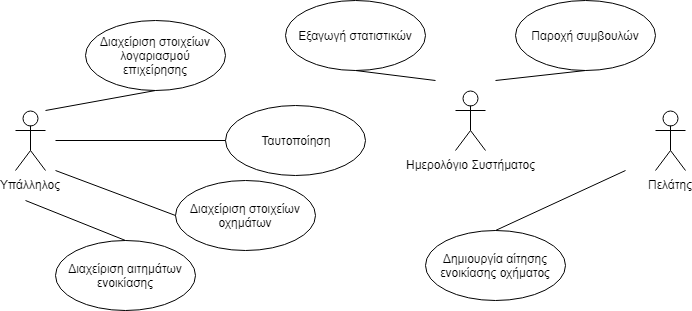

The diagram above was exported from draw.io. Its source (the exported page's mxGraphModel, read from the mxfile embedded in the PNG):
<mxGraphModel dx="1634" dy="747" grid="1" gridSize="10" guides="1" tooltips="1" connect="1" arrows="1" fold="1" page="1" pageScale="1" pageWidth="850" pageHeight="1100" math="0" shadow="0">
  <root>
    <mxCell id="0" />
    <mxCell id="1" parent="0" />
    <mxCell id="xia99cAkEASw_PrRUFQ6-1" value="Υπάλληλος" style="shape=umlActor;verticalLabelPosition=bottom;labelBackgroundColor=#ffffff;verticalAlign=top;html=1;" parent="1" vertex="1">
      <mxGeometry x="60" y="250" width="30" height="60" as="geometry" />
    </mxCell>
    <mxCell id="xia99cAkEASw_PrRUFQ6-2" value="Πελάτης" style="shape=umlActor;verticalLabelPosition=bottom;labelBackgroundColor=#ffffff;verticalAlign=top;html=1;" parent="1" vertex="1">
      <mxGeometry x="700" y="250" width="30" height="60" as="geometry" />
    </mxCell>
    <mxCell id="xia99cAkEASw_PrRUFQ6-4" value="Ταυτοποίηση" style="ellipse;whiteSpace=wrap;html=1;" parent="1" vertex="1">
      <mxGeometry x="270" y="245" width="140" height="70" as="geometry" />
    </mxCell>
    <mxCell id="xia99cAkEASw_PrRUFQ6-5" value="&lt;span&gt;Διαχείριση στοιχείων λογαριασμού επιχείρησης&lt;/span&gt;" style="ellipse;whiteSpace=wrap;html=1;" parent="1" vertex="1">
      <mxGeometry x="130" y="160" width="140" height="70" as="geometry" />
    </mxCell>
    <mxCell id="xia99cAkEASw_PrRUFQ6-6" value="&lt;table&gt;&lt;tbody&gt;&lt;tr&gt;&lt;td&gt;Διαχείριση στοιχείων οχημάτων&lt;/td&gt;&lt;/tr&gt;&lt;/tbody&gt;&lt;/table&gt;" style="ellipse;whiteSpace=wrap;html=1;" parent="1" vertex="1">
      <mxGeometry x="220" y="320" width="140" height="70" as="geometry" />
    </mxCell>
    <mxCell id="xia99cAkEASw_PrRUFQ6-7" value="Εξαγωγή στατιστικών&lt;br&gt;" style="ellipse;whiteSpace=wrap;html=1;" parent="1" vertex="1">
      <mxGeometry x="330" y="140" width="140" height="70" as="geometry" />
    </mxCell>
    <mxCell id="xia99cAkEASw_PrRUFQ6-8" value="&lt;table&gt;&lt;tbody&gt;&lt;tr&gt;&lt;td&gt;Δημιουργία αίτησης ενοικίασης οχήματος&lt;br&gt;&lt;/td&gt;&lt;/tr&gt;&lt;/tbody&gt;&lt;/table&gt;" style="ellipse;whiteSpace=wrap;html=1;" parent="1" vertex="1">
      <mxGeometry x="470" y="370" width="140" height="70" as="geometry" />
    </mxCell>
    <mxCell id="xia99cAkEASw_PrRUFQ6-9" value="" style="endArrow=none;html=1;exitX=0.5;exitY=1;exitDx=0;exitDy=0;" parent="1" source="xia99cAkEASw_PrRUFQ6-5" edge="1">
      <mxGeometry width="50" height="50" relative="1" as="geometry">
        <mxPoint x="50" y="530" as="sourcePoint" />
        <mxPoint x="90" y="250" as="targetPoint" />
      </mxGeometry>
    </mxCell>
    <mxCell id="xia99cAkEASw_PrRUFQ6-10" value="" style="endArrow=none;html=1;exitX=0;exitY=0.5;exitDx=0;exitDy=0;" parent="1" source="xia99cAkEASw_PrRUFQ6-6" edge="1">
      <mxGeometry width="50" height="50" relative="1" as="geometry">
        <mxPoint x="50" y="530" as="sourcePoint" />
        <mxPoint x="100" y="310" as="targetPoint" />
      </mxGeometry>
    </mxCell>
    <mxCell id="xia99cAkEASw_PrRUFQ6-11" value="" style="endArrow=none;html=1;entryX=0;entryY=0.5;entryDx=0;entryDy=0;" parent="1" target="xia99cAkEASw_PrRUFQ6-4" edge="1">
      <mxGeometry width="50" height="50" relative="1" as="geometry">
        <mxPoint x="100" y="280" as="sourcePoint" />
        <mxPoint x="100" y="480" as="targetPoint" />
      </mxGeometry>
    </mxCell>
    <mxCell id="xia99cAkEASw_PrRUFQ6-12" value="" style="endArrow=none;html=1;entryX=0.5;entryY=1;entryDx=0;entryDy=0;" parent="1" target="xia99cAkEASw_PrRUFQ6-7" edge="1">
      <mxGeometry width="50" height="50" relative="1" as="geometry">
        <mxPoint x="480" y="220" as="sourcePoint" />
        <mxPoint x="100" y="480" as="targetPoint" />
      </mxGeometry>
    </mxCell>
    <mxCell id="xia99cAkEASw_PrRUFQ6-14" value="" style="endArrow=none;html=1;exitX=0.5;exitY=0;exitDx=0;exitDy=0;" parent="1" source="xia99cAkEASw_PrRUFQ6-8" edge="1">
      <mxGeometry width="50" height="50" relative="1" as="geometry">
        <mxPoint x="50" y="530" as="sourcePoint" />
        <mxPoint x="670" y="310" as="targetPoint" />
      </mxGeometry>
    </mxCell>
    <mxCell id="BlYs7oxhVcESUgn2KN_x-1" value="&lt;span&gt;Διαχείριση αιτημάτων ενοικίασης&lt;/span&gt;" style="ellipse;whiteSpace=wrap;html=1;" parent="1" vertex="1">
      <mxGeometry x="100" y="380" width="140" height="70" as="geometry" />
    </mxCell>
    <mxCell id="BlYs7oxhVcESUgn2KN_x-2" value="" style="endArrow=none;html=1;exitX=0.5;exitY=0;exitDx=0;exitDy=0;" parent="1" source="BlYs7oxhVcESUgn2KN_x-1" edge="1">
      <mxGeometry width="50" height="50" relative="1" as="geometry">
        <mxPoint x="40" y="560" as="sourcePoint" />
        <mxPoint x="70" y="340" as="targetPoint" />
      </mxGeometry>
    </mxCell>
    <mxCell id="BlYs7oxhVcESUgn2KN_x-3" value="Ημερολόγιο Συστήματος" style="shape=umlActor;verticalLabelPosition=bottom;labelBackgroundColor=#ffffff;verticalAlign=top;html=1;outlineConnect=0;" parent="1" vertex="1">
      <mxGeometry x="500" y="230" width="30" height="60" as="geometry" />
    </mxCell>
    <mxCell id="BlYs7oxhVcESUgn2KN_x-4" value="Παροχή συμβουλών" style="ellipse;whiteSpace=wrap;html=1;" parent="1" vertex="1">
      <mxGeometry x="560" y="140" width="140" height="70" as="geometry" />
    </mxCell>
    <mxCell id="BlYs7oxhVcESUgn2KN_x-5" value="" style="endArrow=none;html=1;entryX=0.5;entryY=1;entryDx=0;entryDy=0;" parent="1" target="BlYs7oxhVcESUgn2KN_x-4" edge="1">
      <mxGeometry width="50" height="50" relative="1" as="geometry">
        <mxPoint x="540" y="220" as="sourcePoint" />
        <mxPoint x="90" y="510" as="targetPoint" />
      </mxGeometry>
    </mxCell>
  </root>
</mxGraphModel>